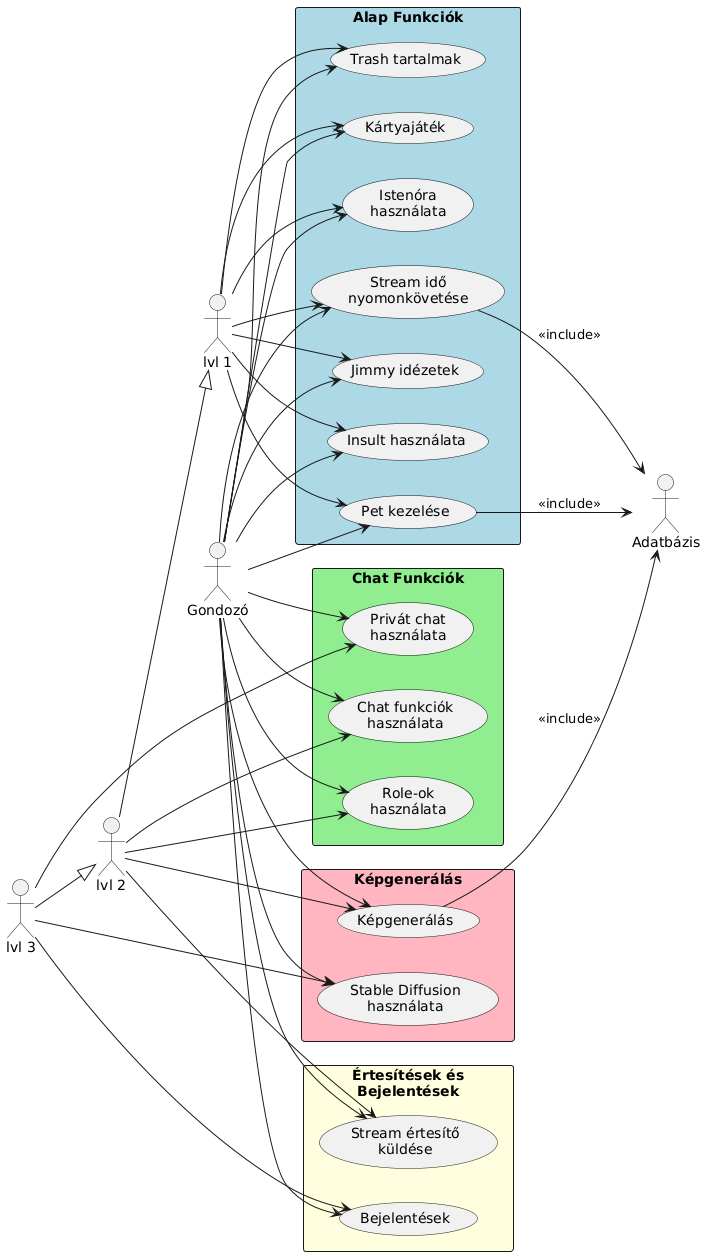

The diagram above was rendered by PlantUML. Its source (embedded in the PNG):
@startuml
left to right direction
skinparam packageStyle rectangle

' Szereplők definiálása
actor "lvl 1" as Lvl1
actor "lvl 2" as Lvl2
actor "lvl 3" as Lvl3
actor "Gondozó" as Gondozó
actor "Adatbázis" as Database

' Szintek közötti általánosítás
Lvl2 --|> Lvl1
Lvl3 --|> Lvl2

' Használati esetek kategóriák szerint
package "Alap Funkciók" #LightBlue {
    usecase "Stream idő\nnyomonkövetése" as UC1
    usecase "Istenóra\nhasználata" as UC2
    usecase "Trash tartalmak" as UC3
    usecase "Pet kezelése" as UC4
    usecase "Jimmy idézetek" as UC5
    usecase "Insult használata" as UC6
    usecase "Kártyajáték" as UC7
}

package "Chat Funkciók" #LightGreen {
    usecase "Chat funkciók\nhasználata" as UC8
    usecase "Role-ok\nhasználata" as UC9
    usecase "Privát chat\nhasználata" as UC10
}

package "Képgenerálás" #LightPink {
    usecase "Képgenerálás" as UC11
    usecase "Stable Diffusion\nhasználata" as UC12
}

package "Értesítések és\nBejelentések" #LightYellow {
    usecase "Stream értesítő\nküldése" as UC13
    usecase "Bejelentések" as UC14
}

' Asszociációk a felhasználók és a használati esetek között

' lvl 1 felhasználó
Lvl1 --> UC1
Lvl1 --> UC2
Lvl1 --> UC3
Lvl1 --> UC4
Lvl1 --> UC5
Lvl1 --> UC6
Lvl1 --> UC7

' lvl 2 felhasználó
Lvl2 --> UC8
Lvl2 --> UC9
Lvl2 --> UC11
Lvl2 --> UC13

' lvl 3 felhasználó
Lvl3 --> UC10
Lvl3 --> UC12
Lvl3 --> UC14

' Gondozó felhasználó
Gondozó --> UC1
Gondozó --> UC2
Gondozó --> UC3
Gondozó --> UC4
Gondozó --> UC5
Gondozó --> UC6
Gondozó --> UC7
Gondozó --> UC8
Gondozó --> UC9
Gondozó --> UC10
Gondozó --> UC11
Gondozó --> UC12
Gondozó --> UC13
Gondozó --> UC14

' Adatbázissal kapcsolatos asszociációk
UC1 --> Database : <<include>>
UC4 --> Database : <<include>>
UC11 --> Database : <<include>>
@enduml